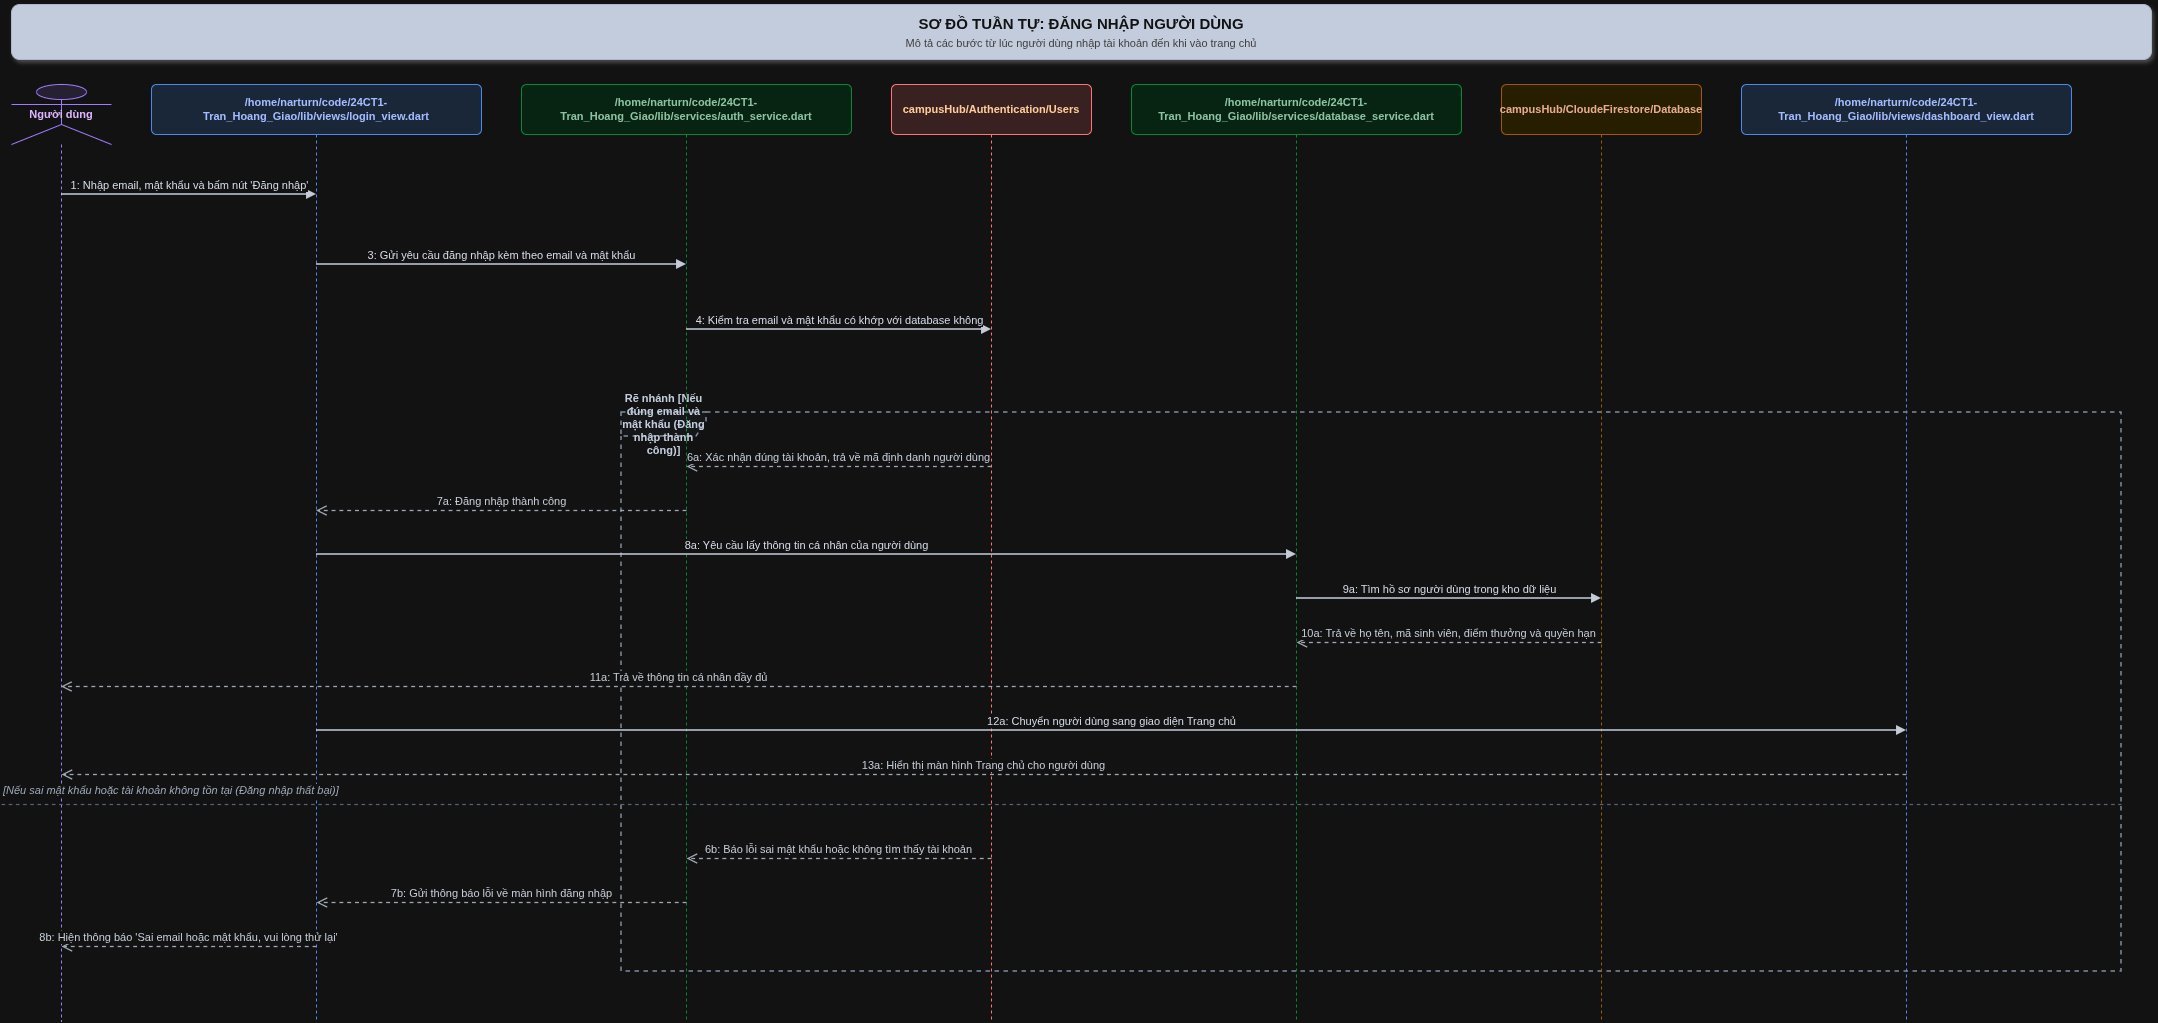

The diagram above was exported from draw.io. Its source (the exported page's mxGraphModel, read from the mxfile embedded in the PNG):
<mxGraphModel dx="2191" dy="1336" grid="1" gridSize="10" guides="1" tooltips="1" connect="1" arrows="1" fold="1" page="1" pageScale="1" pageWidth="2220" pageHeight="1097" math="0" shadow="0">
  <root>
    <mxCell id="0" />
    <mxCell id="1" parent="0" />
    <mxCell id="15" parent="1" style="shape=umlFrame;whiteSpace=wrap;html=1;pointerEvents=0;fillColor=#F8FAFC;fontColor=#1E293B;strokeColor=#64748B;strokeWidth=1.5;width=85;height=24;dashed=1;fontSize=11;fontStyle=1;" value="Rẽ nhánh [Nếu đúng email và mật khẩu (Đăng nhập thành công)]" vertex="1">
      <mxGeometry height="559" width="1500" x="650" y="438" as="geometry" />
    </mxCell>
    <mxCell id="2" parent="1" style="rounded=1;whiteSpace=wrap;html=1;fillColor=#1E293B;fontColor=#FFFFFF;fontSize=15;fontStyle=1;align=center;strokeColor=#334155;shadow=1;" value="&lt;b&gt;SƠ ĐỒ TUẦN TỰ: ĐĂNG NHẬP NGƯỜI DÙNG&lt;/b&gt;&lt;br/&gt;&lt;font style='font-size: 11px; font-weight: normal; color: #CCCCCC;'&gt;Mô tả các bước từ lúc người dùng nhập tài khoản đến khi vào trang chủ&lt;/font&gt;" vertex="1">
      <mxGeometry height="55" width="2140" x="40" y="30" as="geometry" />
    </mxCell>
    <mxCell id="3" parent="1" style="shape=umlLifeline;perimeter=lifelinePerimeter;whiteSpace=wrap;html=1;container=1;dropTarget=0;collapsible=0;recursiveResize=0;outlineConnect=0;portConstraint=eastwest;newEdgeStyle={&quot;curved&quot;:0,&quot;rounded&quot;:0};participant=umlActor;size=60;fillColor=#EDE9FE;strokeColor=#8B5CF6;fontStyle=1;fontSize=11;fontColor=#4C1D95;" value="Người dùng" vertex="1">
      <mxGeometry height="937" width="100" x="40" y="110" as="geometry" />
    </mxCell>
    <mxCell id="4" parent="1" style="shape=umlLifeline;perimeter=lifelinePerimeter;whiteSpace=wrap;html=1;container=1;dropTarget=0;collapsible=0;recursiveResize=0;outlineConnect=0;portConstraint=eastwest;newEdgeStyle={&quot;curved&quot;:0,&quot;rounded&quot;:0};size=50;fillColor=#DBEAFE;strokeColor=#3B82F6;fontStyle=1;fontSize=11;fontColor=#1E3A8A;rounded=1;arcSize=10;" value="/home/narturn/code/24CT1-Tran_Hoang_Giao/lib/views/login_view.dart" vertex="1">
      <mxGeometry height="937" width="330" x="180" y="110" as="geometry" />
    </mxCell>
    <mxCell id="5" parent="1" style="shape=umlLifeline;perimeter=lifelinePerimeter;whiteSpace=wrap;html=1;container=1;dropTarget=0;collapsible=0;recursiveResize=0;outlineConnect=0;portConstraint=eastwest;newEdgeStyle={&quot;curved&quot;:0,&quot;rounded&quot;:0};size=50;fillColor=#DCFCE7;strokeColor=#22C55E;fontStyle=1;fontSize=11;fontColor=#14532D;rounded=1;arcSize=10;" value="/home/narturn/code/24CT1-Tran_Hoang_Giao/lib/services/auth_service.dart" vertex="1">
      <mxGeometry height="937" width="330" x="550" y="110" as="geometry" />
    </mxCell>
    <mxCell id="6" parent="1" style="shape=umlLifeline;perimeter=lifelinePerimeter;whiteSpace=wrap;html=1;container=1;dropTarget=0;collapsible=0;recursiveResize=0;outlineConnect=0;portConstraint=eastwest;newEdgeStyle={&quot;curved&quot;:0,&quot;rounded&quot;:0};size=50;fillColor=#FEE2E2;strokeColor=#EF4444;fontStyle=1;fontSize=11;fontColor=light-dark(#FFCC99,#FFCC99);rounded=1;arcSize=10;" value="campusHub/Authentication/Users" vertex="1">
      <mxGeometry height="937" width="200" x="920" y="110" as="geometry" />
    </mxCell>
    <mxCell id="7" parent="1" style="shape=umlLifeline;perimeter=lifelinePerimeter;whiteSpace=wrap;html=1;container=1;dropTarget=0;collapsible=0;recursiveResize=0;outlineConnect=0;portConstraint=eastwest;newEdgeStyle={&quot;curved&quot;:0,&quot;rounded&quot;:0};size=50;fillColor=#DCFCE7;strokeColor=#22C55E;fontStyle=1;fontSize=11;fontColor=#14532D;rounded=1;arcSize=10;" value="/home/narturn/code/24CT1-Tran_Hoang_Giao/lib/services/database_service.dart" vertex="1">
      <mxGeometry height="937" width="330" x="1160" y="110" as="geometry" />
    </mxCell>
    <mxCell id="8" parent="1" style="shape=umlLifeline;perimeter=lifelinePerimeter;whiteSpace=wrap;html=1;container=1;dropTarget=0;collapsible=0;recursiveResize=0;outlineConnect=0;portConstraint=eastwest;newEdgeStyle={&quot;curved&quot;:0,&quot;rounded&quot;:0};size=50;fillColor=#FEF3C7;strokeColor=#F59E0B;fontStyle=1;fontSize=11;fontColor=#78350F;rounded=1;arcSize=10;" value="campusHub/CloudeFirestore/Database" vertex="1">
      <mxGeometry height="937" width="200" x="1530" y="110" as="geometry" />
    </mxCell>
    <mxCell id="9" parent="1" style="shape=umlLifeline;perimeter=lifelinePerimeter;whiteSpace=wrap;html=1;container=1;dropTarget=0;collapsible=0;recursiveResize=0;outlineConnect=0;portConstraint=eastwest;newEdgeStyle={&quot;curved&quot;:0,&quot;rounded&quot;:0};size=50;fillColor=#DBEAFE;strokeColor=#3B82F6;fontStyle=1;fontSize=11;fontColor=#1E3A8A;rounded=1;arcSize=10;" value="/home/narturn/code/24CT1-Tran_Hoang_Giao/lib/views/dashboard_view.dart" vertex="1">
      <mxGeometry height="937" width="330" x="1770" y="110" as="geometry" />
    </mxCell>
    <mxCell id="10" edge="1" parent="1" style="html=1;verticalAlign=bottom;endArrow=block;curved=0;rounded=0;strokeColor=#1F2937;strokeWidth=1.5;fontSize=11;fontColor=#111827;" value="1: Nhập email, mật khẩu và bấm nút 'Đăng nhập'">
      <mxGeometry relative="1" as="geometry">
        <mxPoint x="90" y="220" as="sourcePoint" />
        <mxPoint x="345" y="220" as="targetPoint" />
      </mxGeometry>
    </mxCell>
    <mxCell id="12" edge="1" parent="1" style="html=1;verticalAlign=bottom;endArrow=block;curved=0;rounded=0;strokeColor=#1F2937;strokeWidth=1.5;fontSize=11;fontColor=#111827;" value="3: Gửi yêu cầu đăng nhập kèm theo email và mật khẩu">
      <mxGeometry relative="1" as="geometry">
        <mxPoint x="345" y="290" as="sourcePoint" />
        <mxPoint x="715" y="290" as="targetPoint" />
      </mxGeometry>
    </mxCell>
    <mxCell id="13" edge="1" parent="1" style="html=1;verticalAlign=bottom;endArrow=block;curved=0;rounded=0;strokeColor=#1F2937;strokeWidth=1.5;fontSize=11;fontColor=#111827;" value="4: Kiểm tra email và mật khẩu có khớp với database không">
      <mxGeometry relative="1" as="geometry">
        <mxPoint x="715" y="355" as="sourcePoint" />
        <mxPoint x="1020" y="355" as="targetPoint" />
      </mxGeometry>
    </mxCell>
    <mxCell id="16" edge="1" parent="1" style="html=1;verticalAlign=bottom;endArrow=open;dashed=1;endSize=8;curved=0;rounded=0;strokeColor=#4B5563;strokeWidth=1.3;fontSize=11;fontColor=#1F2937;" value="6a: Xác nhận đúng tài khoản, trả về mã định danh người dùng">
      <mxGeometry relative="1" as="geometry">
        <mxPoint x="1020" y="492" as="sourcePoint" />
        <mxPoint x="715" y="492" as="targetPoint" />
      </mxGeometry>
    </mxCell>
    <mxCell id="17" edge="1" parent="1" style="html=1;verticalAlign=bottom;endArrow=open;dashed=1;endSize=8;curved=0;rounded=0;strokeColor=#4B5563;strokeWidth=1.3;fontSize=11;fontColor=#1F2937;" target="4" value="7a: Đăng nhập thành công">
      <mxGeometry relative="1" as="geometry">
        <mxPoint x="715" y="536" as="sourcePoint" />
        <mxPoint x="345" y="536" as="targetPoint" />
      </mxGeometry>
    </mxCell>
    <mxCell id="18" edge="1" parent="1" style="html=1;verticalAlign=bottom;endArrow=block;curved=0;rounded=0;strokeColor=#1F2937;strokeWidth=1.5;fontSize=11;fontColor=#111827;" value="8a: Yêu cầu lấy thông tin cá nhân của người dùng">
      <mxGeometry relative="1" as="geometry">
        <mxPoint x="345" y="580" as="sourcePoint" />
        <mxPoint x="1325" y="580" as="targetPoint" />
      </mxGeometry>
    </mxCell>
    <mxCell id="19" edge="1" parent="1" style="html=1;verticalAlign=bottom;endArrow=block;curved=0;rounded=0;strokeColor=#1F2937;strokeWidth=1.5;fontSize=11;fontColor=#111827;" value="9a: Tìm hồ sơ người dùng trong kho dữ liệu">
      <mxGeometry relative="1" as="geometry">
        <mxPoint x="1325" y="624" as="sourcePoint" />
        <mxPoint x="1630" y="624" as="targetPoint" />
      </mxGeometry>
    </mxCell>
    <mxCell id="20" edge="1" parent="1" style="html=1;verticalAlign=bottom;endArrow=open;dashed=1;endSize=8;curved=0;rounded=0;strokeColor=#4B5563;strokeWidth=1.3;fontSize=11;fontColor=#1F2937;" value="10a: Trả về họ tên, mã sinh viên, điểm thưởng và quyền hạn">
      <mxGeometry relative="1" as="geometry">
        <mxPoint x="1630" y="668" as="sourcePoint" />
        <mxPoint x="1325" y="668" as="targetPoint" />
      </mxGeometry>
    </mxCell>
    <mxCell id="21" edge="1" parent="1" style="html=1;verticalAlign=bottom;endArrow=open;dashed=1;endSize=8;curved=0;rounded=0;strokeColor=#4B5563;strokeWidth=1.3;fontSize=11;fontColor=#1F2937;" target="3" value="11a: Trả về thông tin cá nhân đầy đủ">
      <mxGeometry relative="1" as="geometry">
        <mxPoint x="1325" y="712" as="sourcePoint" />
        <mxPoint x="345" y="712" as="targetPoint" />
      </mxGeometry>
    </mxCell>
    <mxCell id="22" edge="1" parent="1" style="html=1;verticalAlign=bottom;endArrow=block;curved=0;rounded=0;strokeColor=#1F2937;strokeWidth=1.5;fontSize=11;fontColor=#111827;" value="12a: Chuyển người dùng sang giao diện Trang chủ">
      <mxGeometry relative="1" as="geometry">
        <mxPoint x="345" y="756" as="sourcePoint" />
        <mxPoint x="1935" y="756" as="targetPoint" />
      </mxGeometry>
    </mxCell>
    <mxCell id="23" edge="1" parent="1" style="html=1;verticalAlign=bottom;endArrow=open;dashed=1;endSize=8;curved=0;rounded=0;strokeColor=#4B5563;strokeWidth=1.3;fontSize=11;fontColor=#1F2937;" value="13a: Hiển thị màn hình Trang chủ cho người dùng">
      <mxGeometry relative="1" as="geometry">
        <mxPoint x="1935" y="800" as="sourcePoint" />
        <mxPoint x="90" y="800" as="targetPoint" />
      </mxGeometry>
    </mxCell>
    <mxCell id="24" parent="1" style="line;strokeWidth=1.2;dashed=1;labelPosition=center;verticalLabelPosition=top;align=left;verticalAlign=bottom;fontSize=11;fontStyle=2;strokeColor=#94A3B8;fontColor=#475569;" value="[Nếu sai mật khẩu hoặc tài khoản không tồn tại (Đăng nhập thất bại)]" vertex="1">
      <mxGeometry height="10" width="2120" x="30" y="825" as="geometry" />
    </mxCell>
    <mxCell id="25" edge="1" parent="1" style="html=1;verticalAlign=bottom;endArrow=open;dashed=1;endSize=8;curved=0;rounded=0;strokeColor=#4B5563;strokeWidth=1.3;fontSize=11;fontColor=#1F2937;" value="6b: Báo lỗi sai mật khẩu hoặc không tìm thấy tài khoản">
      <mxGeometry relative="1" as="geometry">
        <mxPoint x="1020" y="884" as="sourcePoint" />
        <mxPoint x="715" y="884" as="targetPoint" />
      </mxGeometry>
    </mxCell>
    <mxCell id="26" edge="1" parent="1" style="html=1;verticalAlign=bottom;endArrow=open;dashed=1;endSize=8;curved=0;rounded=0;strokeColor=#4B5563;strokeWidth=1.3;fontSize=11;fontColor=#1F2937;" value="7b: Gửi thông báo lỗi về màn hình đăng nhập">
      <mxGeometry relative="1" as="geometry">
        <mxPoint x="715" y="928" as="sourcePoint" />
        <mxPoint x="345" y="928" as="targetPoint" />
      </mxGeometry>
    </mxCell>
    <mxCell id="27" edge="1" parent="1" style="html=1;verticalAlign=bottom;endArrow=open;dashed=1;endSize=8;curved=0;rounded=0;strokeColor=#4B5563;strokeWidth=1.3;fontSize=11;fontColor=#1F2937;" value="8b: Hiện thông báo 'Sai email hoặc mật khẩu, vui lòng thử lại'">
      <mxGeometry relative="1" as="geometry">
        <mxPoint x="345" y="972" as="sourcePoint" />
        <mxPoint x="90" y="972" as="targetPoint" />
      </mxGeometry>
    </mxCell>
  </root>
</mxGraphModel>